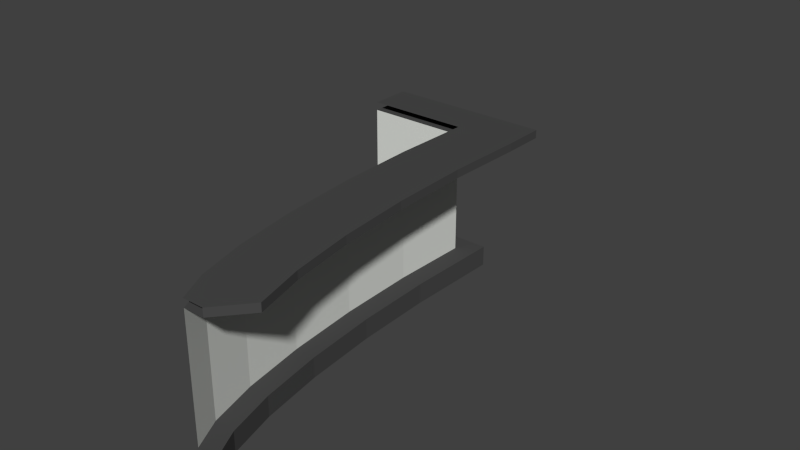 # Source: 2secretary.blend  (saved by Blender 2.68.0; exported with 4.5.12 LTS)
import bpy
from mathutils import Matrix  # noqa: F401  (used for matrix-valued properties, if any)

bpy.ops.wm.read_factory_settings(use_empty=True)
scene = bpy.context.scene
scene.name = 'Scene'

# ---- collections
col_collection_1 = bpy.data.collections.new('Collection 1'); scene.collection.children.link(col_collection_1)

# ---- materials (node trees are filled in below, after node groups)
mat_material = bpy.data.materials.new('Material')
mat_material.alpha_threshold = 0.0
mat_material.use_transparent_shadow = False
mat_material.diffuse_color = (0.06998, 0.06998, 0.06998, 1.0)
mat_material.roughness = 0.5
mat_material.line_color = (0.0, 0.0, 0.0, 1.0)
mat_material_001 = bpy.data.materials.new('Material.001')
mat_material_001.alpha_threshold = 0.0
mat_material_001.use_transparent_shadow = False
mat_material_001.diffuse_color = (0.7536, 0.7743, 0.733, 1.0)
mat_material_001.roughness = 0.5
mat_material_001.line_color = (0.0, 0.0, 0.0, 1.0)

# ---- material node trees

# ---- world
world_world = bpy.data.worlds.new('World'); scene.world = world_world
world_world.color = (0.05088, 0.05088, 0.05088)
world_world.use_sun_shadow = False
world_world.sun_shadow_jitter_overblur = 0.0
world_world.cycles.sampling_method = 'MANUAL'
world_world.cycles.sample_map_resolution = 256

# ---- meshes
me_cube_001 = bpy.data.meshes.new('Cube.001')
me_cube_001.from_pydata([(-2.5, -12.99, 1.0), (-1.776, -14.49, 1.0), (-3.121, -10.61, 1.0), (-3.598, -7.5, 1.0), (-3.898, -3.882, 1.0), (-4.0, 3.194e-06, 1.0), (-3.898, 3.882, 1.0), (-2.5, -12.99, 7.0), (-1.776, -14.49, 7.0), (-3.121, -10.61, 7.0), (-3.598, -7.5, 7.0), (-3.898, -3.882, 7.0), (-4.0, 3.194e-06, 7.0), (-3.898, 3.882, 7.0), (-8.898, 3.882, 7.0), (-8.898, 3.882, 1.0)], [], [(3, 4, 11, 10), (4, 5, 12, 11), (5, 6, 13, 12), (1, 0, 7, 8), (0, 2, 9, 7), (13, 6, 15, 14), (2, 3, 10, 9)])
me_cube_001.polygons.foreach_set('material_index', [1, 1, 1, 1, 1, 1, 1])
me_cube_001.materials.append(mat_material)
me_cube_001.materials.append(mat_material_001)
me_cube_001.use_remesh_preserve_volume = False
me_cube_001.use_remesh_preserve_attributes = False
me_cube_001.use_mirror_vertex_groups = False
me_cube_001.update()
me_cube = bpy.data.meshes.new('Cube')
me_cube.from_pydata([(-2.5, -12.99, 1.0), (-0.7765, 14.49, 0.0), (-2.898, 4.882, 0.0), (-3.0, 3.194e-06, 0.0), (-2.898, -3.882, 0.0), (-2.598, -7.5, 0.0), (-2.121, -10.61, 0.0), (-1.5, -12.99, 0.0), (-0.7765, -14.49, 0.0), (-1.776, -14.49, 1.0), (-0.7765, -14.49, 1.0), (-1.5, -12.99, 1.0), (-2.121, -10.61, 1.0), (-2.598, -7.5, 1.0), (-2.898, -3.882, 1.0), (-3.0, 3.194e-06, 1.0), (-2.898, 4.882, 1.0), (-4.0, 3.194e-06, 1.0), (-3.598, -7.5, 1.0), (-3.121, -10.61, 1.0), (-3.898, -3.882, 1.0), (-3.898, 3.882, 1.0), (-2.5, -12.99, 7.0), (-1.776, -14.49, 7.0), (-3.121, -10.61, 7.0), (-3.598, -7.5, 7.0), (-3.898, -3.882, 7.0), (-4.0, 3.194e-06, 7.0), (-3.898, 3.882, 7.0), (-0.8978, 5.882, 7.0), (0.5, -12.99, 7.0), (-0.7765, -14.49, 7.0), (-0.1213, -10.61, 7.0), (-0.5981, -7.5, 7.0), (-0.8978, -3.882, 7.0), (-1.0, 3.194e-06, 7.0), (-0.8978, 3.882, 7.0), (0.5, -12.99, 7.4), (-0.7765, -14.49, 7.4), (-0.1213, -10.61, 7.4), (-0.5981, -7.5, 7.4), (-0.8978, -3.882, 7.4), (-1.0, 3.194e-06, 7.4), (-0.8978, 3.882, 7.4), (-0.8978, 5.882, 7.4), (-2.5, -12.99, 7.4), (-1.776, -14.49, 7.4), (-3.121, -10.61, 7.4), (-3.598, -7.5, 7.4), (-3.898, -3.882, 7.4), (-4.0, 3.194e-06, 7.4), (-3.898, 3.882, 7.4), (-8.898, 5.882, 7.0), (-8.898, 5.882, 7.4), (-8.898, 3.882, 7.4), (-8.898, 3.882, 7.0), (-8.898, 3.882, 1.0), (-8.898, 4.882, 0.0), (-8.898, 4.882, 1.0)], [(54, 55)], [(7, 11, 10, 8), (2, 16, 15, 3), (3, 15, 14, 4), (4, 14, 13, 5), (5, 13, 12, 6), (15, 16, 21, 17), (6, 12, 11, 7), (14, 15, 17, 20), (13, 14, 20, 18), (12, 13, 18, 19), (11, 12, 19, 0), (10, 11, 0, 9), (26, 27, 35, 34), (27, 28, 36, 35), (23, 22, 30, 31), (22, 24, 32, 30), (24, 25, 33, 32), (25, 26, 34, 33), (34, 35, 42, 41), (35, 36, 43, 42), (31, 30, 37, 38), (30, 32, 39, 37), (32, 33, 40, 39), (33, 34, 41, 40), (42, 43, 51, 50), (38, 37, 45, 46), (37, 39, 47, 45), (39, 40, 48, 47), (36, 29, 44, 43), (40, 41, 49, 48), (28, 29, 36), (41, 42, 50, 49), (28, 55, 52, 29), (16, 2, 57, 58), (56, 21, 16, 58), (43, 44, 51), (52, 53, 44, 29), (51, 44, 53, 54)])
me_cube.materials.append(mat_material)
me_cube.use_remesh_preserve_volume = False
me_cube.use_remesh_preserve_attributes = False
me_cube.use_mirror_vertex_groups = False
me_cube.update()

# ---- objects
ob_cube_001 = bpy.data.objects.new('Cube.001', me_cube_001)
ob_cube = bpy.data.objects.new('Cube', me_cube)

# ---- transforms, parenting, visibility, modifiers, constraints
ob_cube_001.location = (0.0, 0.0, 0.0)
ob_cube_001.lock_rotations_4d = False
ob_cube_001.empty_display_type = 'ARROWS'
ob_cube_001.lineart.crease_threshold = 0.0
ob_cube.location = (0.0, 0.0, 0.0)
ob_cube.lock_rotations_4d = False
ob_cube.empty_display_type = 'ARROWS'
ob_cube.lineart.crease_threshold = 0.0

# ---- collection membership
col_collection_1.objects.link(ob_cube_001)
col_collection_1.objects.link(ob_cube)

# ---- scene / render settings (as saved in the file)
scene.frame_start = 1; scene.frame_end = 250; scene.frame_set(1)
scene.render.engine = 'BLENDER_EEVEE_NEXT'
scene.render.image_settings.color_mode = 'RGB'
scene.render.image_settings.compression = 90
scene.render.resolution_percentage = 50
scene.render.dither_intensity = 0.0
scene.cycles.use_denoising = False
scene.cycles.samples = 10
scene.cycles.sampling_pattern = 'TABULATED_SOBOL'
scene.cycles.light_sampling_threshold = 0.0
scene.cycles.use_adaptive_sampling = False
scene.cycles.use_light_tree = False
scene.cycles.blur_glossy = 0.0
scene.cycles.volume_bounces = 1
scene.cycles.pixel_filter_type = 'GAUSSIAN'
scene.cycles.sample_clamp_indirect = 0.0
scene.view_settings.view_transform = 'Standard'
bpy.context.view_layer.update()

# ---- added for rendering (the .blend has no active camera and no usable light): camera, sun
cam_auto = bpy.data.cameras.new('AutoCamera')
cam_auto.lens = 50.0
cam_auto.sensor_width = 36.0
cam_auto.clip_end = 1000.0
ob_auto_camera = bpy.data.objects.new('AutoCamera', cam_auto)
scene.collection.objects.link(ob_auto_camera)
ob_auto_camera.location = (24.8064, -34.8064, 26.9042)
ob_auto_camera.rotation_euler = (1.09748, -7.21219e-08, 0.694738)
scene.camera = ob_auto_camera
light_auto_sun = bpy.data.lights.new('AutoSun', 'SUN')
light_auto_sun.energy = 3.0
light_auto_sun.angle = 0.0523599
ob_auto_sun = bpy.data.objects.new('AutoSun', light_auto_sun)
scene.collection.objects.link(ob_auto_sun)
ob_auto_sun.rotation_euler = (0.872665, 0.174533, 0.523599)
bpy.context.view_layer.update()
